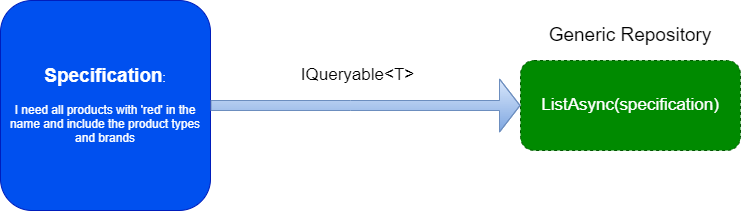

The diagram above was exported from draw.io. Its source (the exported page's mxGraphModel, read from the mxfile embedded in the PNG):
<mxGraphModel dx="1392" dy="623" grid="1" gridSize="10" guides="1" tooltips="1" connect="1" arrows="1" fold="1" page="1" pageScale="1" pageWidth="850" pageHeight="1100" math="0" shadow="0">
  <root>
    <mxCell id="0" />
    <mxCell id="1" parent="0" />
    <mxCell id="3" value="&lt;b&gt;&lt;font style=&quot;font-size: 19px&quot;&gt;Specification&lt;/font&gt;&lt;/b&gt;:&lt;br&gt;&lt;br&gt;I need all products with 'red' in the name and include the product types and brands" style="rounded=1;whiteSpace=wrap;html=1;align=center;fillColor=#0050ef;fontColor=#ffffff;strokeColor=#001DBC;" vertex="1" parent="1">
      <mxGeometry x="90" y="160" width="210" height="210" as="geometry" />
    </mxCell>
    <mxCell id="4" value="" style="shape=flexArrow;endArrow=classic;html=1;endWidth=42;endSize=6.5;fillColor=#dae8fc;gradientColor=#7ea6e0;strokeColor=#6c8ebf;exitX=1;exitY=0.5;exitDx=0;exitDy=0;" edge="1" parent="1" source="3" target="5">
      <mxGeometry width="50" height="50" relative="1" as="geometry">
        <mxPoint x="355" y="264.5" as="sourcePoint" />
        <mxPoint x="520" y="265" as="targetPoint" />
        <Array as="points">
          <mxPoint x="440" y="265" />
        </Array>
      </mxGeometry>
    </mxCell>
    <mxCell id="5" value="&lt;font style=&quot;font-size: 17px&quot;&gt;ListAsync(specification)&lt;/font&gt;" style="rounded=1;whiteSpace=wrap;html=1;dashed=1;fillColor=#008a00;strokeColor=#005700;fontColor=#ffffff;" vertex="1" parent="1">
      <mxGeometry x="610" y="220" width="220" height="90" as="geometry" />
    </mxCell>
    <mxCell id="7" value="Generic Repository" style="text;html=1;strokeColor=none;fillColor=none;align=center;verticalAlign=middle;whiteSpace=wrap;rounded=0;dashed=1;fontSize=19;" vertex="1" parent="1">
      <mxGeometry x="625" y="180" width="190" height="30" as="geometry" />
    </mxCell>
    <mxCell id="8" value="IQueryable&amp;lt;T&amp;gt;" style="text;html=1;strokeColor=none;fillColor=none;align=center;verticalAlign=middle;whiteSpace=wrap;rounded=0;dashed=1;fontSize=17;" vertex="1" parent="1">
      <mxGeometry x="380" y="220" width="135" height="30" as="geometry" />
    </mxCell>
  </root>
</mxGraphModel>